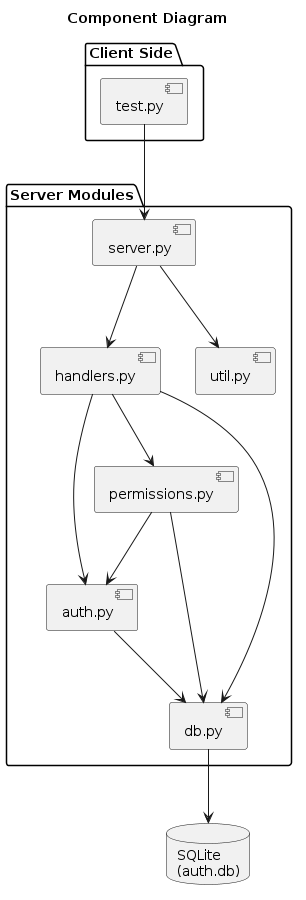

The diagram above was rendered by PlantUML. Its source (embedded in the PNG):
@startuml
title Component Diagram

package "Client Side" {
    [test.py] as TestClient
}

package "Server Modules" {
    [server.py] as ServerModule
    [handlers.py] as Handlers
    [auth.py] as Auth
    [permissions.py] as Permissions
    [util.py] as Util
    [db.py] as DB
}

database "SQLite\n(auth.db)" as SQLiteDB


' ---- Connections ----

TestClient --> ServerModule : Sends HTTP (raw socket)

ServerModule --> Util : parse_http_request()\nhttp_response()
ServerModule --> Handlers : dispatch routes

Handlers --> Auth : password hashing\ntoken validation
Handlers --> Permissions : require_permission()
Handlers --> DB : queries

Permissions --> Auth : authenticate()
Permissions --> DB : role lookups

Auth --> DB : token & user lookups
DB --> SQLiteDB : SQL read/write
@enduml